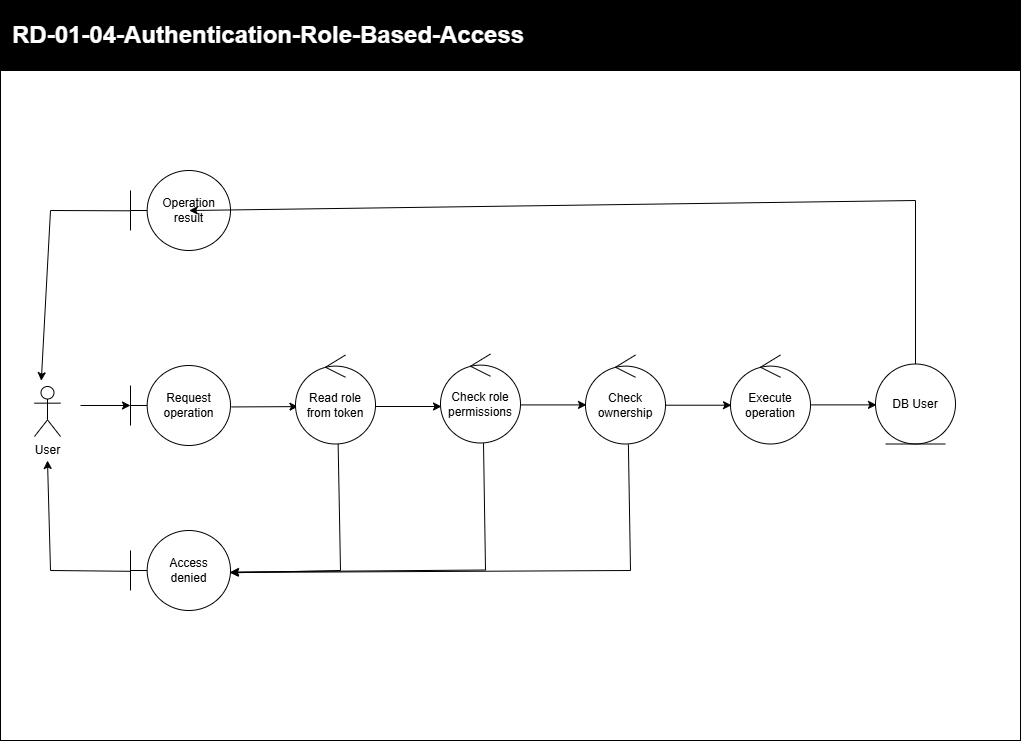

The diagram above was exported from draw.io. Its source (the exported page's mxGraphModel, read from the mxfile embedded in the PNG):
<mxGraphModel grid="1" page="1" gridSize="10" guides="1" tooltips="1" connect="1" arrows="1" fold="1" pageScale="1" pageWidth="850" pageHeight="1100" math="0" shadow="0">
  <root>
    <mxCell id="_TyLM7g9qOu-Zhoke268-0" />
    <mxCell id="_TyLM7g9qOu-Zhoke268-1" parent="_TyLM7g9qOu-Zhoke268-0" />
    <mxCell id="_TyLM7g9qOu-Zhoke268-2" parent="_TyLM7g9qOu-Zhoke268-1" style="whiteSpace=wrap;html=1;movable=1;resizable=1;rotatable=1;deletable=1;editable=1;locked=0;connectable=1;" value="" vertex="1">
      <mxGeometry height="930" width="1160" x="120" y="360" as="geometry" />
    </mxCell>
    <mxCell id="_TyLM7g9qOu-Zhoke268-3" parent="_TyLM7g9qOu-Zhoke268-1" style="whiteSpace=wrap;html=1;fillColor=#000000;movable=1;resizable=1;rotatable=1;deletable=1;editable=1;locked=0;connectable=1;" value="" vertex="1">
      <mxGeometry height="70" width="1160" x="120" y="290" as="geometry" />
    </mxCell>
    <mxCell id="_TyLM7g9qOu-Zhoke268-4" parent="_TyLM7g9qOu-Zhoke268-1" style="text;html=1;whiteSpace=wrap;strokeColor=none;fillColor=none;align=left;verticalAlign=middle;rounded=0;fontColor=#FFFFFF;" value="&lt;font style=&quot;font-size: 24px;&quot;&gt;&lt;b&gt;RD-01-04-Authentication-Update-information&lt;/b&gt;&lt;/font&gt;" vertex="1">
      <mxGeometry height="30" width="740" x="130" y="310" as="geometry" />
    </mxCell>
    <mxCell id="_TyLM7g9qOu-Zhoke268-5" parent="_TyLM7g9qOu-Zhoke268-1" style="shape=umlActor;verticalLabelPosition=bottom;verticalAlign=top;html=1;labelPerimeter=1;" value="User" vertex="1">
      <mxGeometry height="60" width="30" x="170" y="710" as="geometry" />
    </mxCell>
    <mxCell id="_TyLM7g9qOu-Zhoke268-7" edge="1" parent="_TyLM7g9qOu-Zhoke268-1" source="_TyLM7g9qOu-Zhoke268-8" style="edgeStyle=orthogonalEdgeStyle;rounded=0;orthogonalLoop=1;jettySize=auto;html=1;defaultLabelBackgroundColor=page;">
      <mxGeometry relative="1" as="geometry">
        <mxPoint x="460" y="740" as="targetPoint" />
      </mxGeometry>
    </mxCell>
    <mxCell id="_TyLM7g9qOu-Zhoke268-8" parent="_TyLM7g9qOu-Zhoke268-1" style="shape=umlBoundary;whiteSpace=wrap;html=1;" value="Update&lt;div&gt;information&lt;/div&gt;" vertex="1">
      <mxGeometry height="80" width="100" x="290" y="700" as="geometry" />
    </mxCell>
    <mxCell id="_TyLM7g9qOu-Zhoke268-12" parent="_TyLM7g9qOu-Zhoke268-1" style="ellipse;shape=umlControl;whiteSpace=wrap;html=1;" value="Valide&amp;nbsp;&lt;div&gt;information&lt;/div&gt;" vertex="1">
      <mxGeometry height="80" width="70" x="460" y="700" as="geometry" />
    </mxCell>
    <mxCell id="_TyLM7g9qOu-Zhoke268-13" edge="1" parent="_TyLM7g9qOu-Zhoke268-1" source="_TyLM7g9qOu-Zhoke268-14" style="edgeStyle=orthogonalEdgeStyle;rounded=0;orthogonalLoop=1;jettySize=auto;html=1;defaultLabelBackgroundColor=page;">
      <mxGeometry relative="1" as="geometry">
        <mxPoint x="740" y="740" as="targetPoint" />
      </mxGeometry>
    </mxCell>
    <mxCell id="_TyLM7g9qOu-Zhoke268-14" parent="_TyLM7g9qOu-Zhoke268-1" style="ellipse;shape=umlControl;whiteSpace=wrap;html=1;" value="Modify&lt;div&gt;información&lt;/div&gt;" vertex="1">
      <mxGeometry height="80" width="70" x="600" y="700" as="geometry" />
    </mxCell>
    <mxCell id="_TyLM7g9qOu-Zhoke268-15" parent="_TyLM7g9qOu-Zhoke268-1" style="ellipse;shape=umlEntity;whiteSpace=wrap;html=1;" value="DB&lt;br&gt;User" vertex="1">
      <mxGeometry height="80" width="80" x="740" y="700" as="geometry" />
    </mxCell>
    <mxCell id="_TyLM7g9qOu-Zhoke268-16" edge="1" parent="_TyLM7g9qOu-Zhoke268-1" style="endArrow=classic;html=1;rounded=0;defaultLabelBackgroundColor=page;" value="">
      <mxGeometry height="50" relative="1" width="50" as="geometry">
        <mxPoint x="215" y="739.5" as="sourcePoint" />
        <mxPoint x="275" y="739.5" as="targetPoint" />
      </mxGeometry>
    </mxCell>
    <mxCell id="_TyLM7g9qOu-Zhoke268-18" edge="1" parent="_TyLM7g9qOu-Zhoke268-1" source="_TyLM7g9qOu-Zhoke268-12" style="edgeStyle=orthogonalEdgeStyle;rounded=0;orthogonalLoop=1;jettySize=auto;html=1;entryX=-0.006;entryY=0.499;entryDx=0;entryDy=0;entryPerimeter=0;defaultLabelBackgroundColor=page;" target="_TyLM7g9qOu-Zhoke268-14">
      <mxGeometry relative="1" as="geometry" />
    </mxCell>
    <mxCell id="_TyLM7g9qOu-Zhoke268-19" edge="1" parent="_TyLM7g9qOu-Zhoke268-1" source="_TyLM7g9qOu-Zhoke268-20" style="edgeStyle=orthogonalEdgeStyle;rounded=0;orthogonalLoop=1;jettySize=auto;html=1;defaultLabelBackgroundColor=page;">
      <mxGeometry relative="1" as="geometry">
        <mxPoint x="190" y="810" as="targetPoint" />
      </mxGeometry>
    </mxCell>
    <mxCell id="_TyLM7g9qOu-Zhoke268-20" parent="_TyLM7g9qOu-Zhoke268-1" style="shape=umlBoundary;whiteSpace=wrap;html=1;" value="&lt;div&gt;Error&lt;/div&gt;message" vertex="1">
      <mxGeometry height="80" width="100" x="290" y="905" as="geometry" />
    </mxCell>
    <mxCell id="_TyLM7g9qOu-Zhoke268-21" edge="1" parent="_TyLM7g9qOu-Zhoke268-1" style="edgeStyle=orthogonalEdgeStyle;rounded=0;orthogonalLoop=1;jettySize=auto;html=1;entryX=0.993;entryY=0.554;entryDx=0;entryDy=0;entryPerimeter=0;defaultLabelBackgroundColor=page;" target="_TyLM7g9qOu-Zhoke268-20">
      <mxGeometry relative="1" as="geometry">
        <Array as="points">
          <mxPoint x="495" y="949.3" />
        </Array>
        <mxPoint x="495" y="780.0000000000002" as="sourcePoint" />
      </mxGeometry>
    </mxCell>
    <mxCell id="_TyLM7g9qOu-Zhoke268-22" edge="1" parent="_TyLM7g9qOu-Zhoke268-1" style="edgeStyle=orthogonalEdgeStyle;rounded=0;orthogonalLoop=1;jettySize=auto;html=1;defaultLabelBackgroundColor=page;entryX=0.991;entryY=0.556;entryDx=0;entryDy=0;entryPerimeter=0;" target="_TyLM7g9qOu-Zhoke268-20">
      <mxGeometry relative="1" x="-0.0007" as="geometry">
        <Array as="points">
          <mxPoint x="635" y="949.5" />
        </Array>
        <mxPoint x="635" y="780.0000000000002" as="sourcePoint" />
      </mxGeometry>
    </mxCell>
    <mxCell id="_TyLM7g9qOu-Zhoke268-23" parent="_TyLM7g9qOu-Zhoke268-1" style="whiteSpace=wrap;html=1;movable=1;resizable=1;rotatable=1;deletable=1;editable=1;locked=0;connectable=1;" value="" vertex="1">
      <mxGeometry height="930" width="1160" x="120" y="1550" as="geometry" />
    </mxCell>
    <mxCell id="_TyLM7g9qOu-Zhoke268-24" parent="_TyLM7g9qOu-Zhoke268-1" style="whiteSpace=wrap;html=1;fillColor=#000000;movable=1;resizable=1;rotatable=1;deletable=1;editable=1;locked=0;connectable=1;" value="" vertex="1">
      <mxGeometry height="70" width="1160" x="120" y="1480" as="geometry" />
    </mxCell>
    <mxCell id="_TyLM7g9qOu-Zhoke268-25" parent="_TyLM7g9qOu-Zhoke268-1" style="text;html=1;whiteSpace=wrap;strokeColor=none;fillColor=none;align=left;verticalAlign=middle;rounded=0;fontColor=#FFFFFF;" value="&lt;b style=&quot;font-size: 24px;&quot;&gt;RD-01-04-Authentication-Update-information&lt;/b&gt;" vertex="1">
      <mxGeometry height="30" width="740" x="130" y="1500" as="geometry" />
    </mxCell>
    <mxCell id="_TyLM7g9qOu-Zhoke268-26" parent="_TyLM7g9qOu-Zhoke268-1" style="shape=umlActor;verticalLabelPosition=bottom;verticalAlign=top;html=1;labelPerimeter=1;" value="User" vertex="1">
      <mxGeometry height="60" width="30" x="170" y="1900" as="geometry" />
    </mxCell>
    <mxCell id="_TyLM7g9qOu-Zhoke268-28" edge="1" parent="_TyLM7g9qOu-Zhoke268-1" source="_TyLM7g9qOu-Zhoke268-29" style="edgeStyle=orthogonalEdgeStyle;rounded=0;orthogonalLoop=1;jettySize=auto;html=1;defaultLabelBackgroundColor=page;">
      <mxGeometry relative="1" as="geometry">
        <mxPoint x="460" y="1930" as="targetPoint" />
      </mxGeometry>
    </mxCell>
    <mxCell id="_TyLM7g9qOu-Zhoke268-29" parent="_TyLM7g9qOu-Zhoke268-1" style="shape=umlBoundary;whiteSpace=wrap;html=1;" value="Update&lt;div&gt;information&lt;/div&gt;" vertex="1">
      <mxGeometry height="80" width="100" x="290" y="1890" as="geometry" />
    </mxCell>
    <mxCell id="_TyLM7g9qOu-Zhoke268-32" parent="_TyLM7g9qOu-Zhoke268-1" style="ellipse;shape=umlControl;whiteSpace=wrap;html=1;" value="Valide&amp;nbsp;&lt;div&gt;information&lt;/div&gt;" vertex="1">
      <mxGeometry height="80" width="70" x="460" y="1890" as="geometry" />
    </mxCell>
    <mxCell id="_TyLM7g9qOu-Zhoke268-33" edge="1" parent="_TyLM7g9qOu-Zhoke268-1" source="_TyLM7g9qOu-Zhoke268-34" style="edgeStyle=orthogonalEdgeStyle;rounded=0;orthogonalLoop=1;jettySize=auto;html=1;defaultLabelBackgroundColor=page;">
      <mxGeometry relative="1" as="geometry">
        <mxPoint x="740" y="1930" as="targetPoint" />
      </mxGeometry>
    </mxCell>
    <mxCell id="_TyLM7g9qOu-Zhoke268-34" parent="_TyLM7g9qOu-Zhoke268-1" style="ellipse;shape=umlControl;whiteSpace=wrap;html=1;" value="Modify&lt;div&gt;información&lt;/div&gt;" vertex="1">
      <mxGeometry height="80" width="70" x="600" y="1890" as="geometry" />
    </mxCell>
    <mxCell id="_TyLM7g9qOu-Zhoke268-35" parent="_TyLM7g9qOu-Zhoke268-1" style="ellipse;shape=umlEntity;whiteSpace=wrap;html=1;" value="DB&lt;br&gt;User" vertex="1">
      <mxGeometry height="80" width="80" x="740" y="1890" as="geometry" />
    </mxCell>
    <mxCell id="_TyLM7g9qOu-Zhoke268-36" edge="1" parent="_TyLM7g9qOu-Zhoke268-1" style="endArrow=classic;html=1;rounded=0;defaultLabelBackgroundColor=page;" value="">
      <mxGeometry height="50" relative="1" width="50" as="geometry">
        <mxPoint x="215" y="1929.5" as="sourcePoint" />
        <mxPoint x="275" y="1929.5" as="targetPoint" />
      </mxGeometry>
    </mxCell>
    <mxCell id="_TyLM7g9qOu-Zhoke268-39" edge="1" parent="_TyLM7g9qOu-Zhoke268-1" source="_TyLM7g9qOu-Zhoke268-32" style="edgeStyle=orthogonalEdgeStyle;rounded=0;orthogonalLoop=1;jettySize=auto;html=1;entryX=-0.006;entryY=0.499;entryDx=0;entryDy=0;entryPerimeter=0;defaultLabelBackgroundColor=page;" target="_TyLM7g9qOu-Zhoke268-34">
      <mxGeometry relative="1" as="geometry" />
    </mxCell>
    <mxCell id="_TyLM7g9qOu-Zhoke268-40" edge="1" parent="_TyLM7g9qOu-Zhoke268-1" source="_TyLM7g9qOu-Zhoke268-41" style="edgeStyle=orthogonalEdgeStyle;rounded=0;orthogonalLoop=1;jettySize=auto;html=1;defaultLabelBackgroundColor=page;">
      <mxGeometry relative="1" as="geometry">
        <mxPoint x="190" y="2000" as="targetPoint" />
      </mxGeometry>
    </mxCell>
    <mxCell id="_TyLM7g9qOu-Zhoke268-41" parent="_TyLM7g9qOu-Zhoke268-1" style="shape=umlBoundary;whiteSpace=wrap;html=1;" value="Error&lt;div&gt;message&lt;/div&gt;" vertex="1">
      <mxGeometry height="80" width="100" x="290" y="2095" as="geometry" />
    </mxCell>
    <mxCell id="_TyLM7g9qOu-Zhoke268-42" edge="1" parent="_TyLM7g9qOu-Zhoke268-1" style="edgeStyle=orthogonalEdgeStyle;rounded=0;orthogonalLoop=1;jettySize=auto;html=1;entryX=0.993;entryY=0.554;entryDx=0;entryDy=0;entryPerimeter=0;defaultLabelBackgroundColor=page;" target="_TyLM7g9qOu-Zhoke268-41">
      <mxGeometry relative="1" as="geometry">
        <Array as="points">
          <mxPoint x="495" y="2139.3" />
        </Array>
        <mxPoint x="495" y="1970" as="sourcePoint" />
      </mxGeometry>
    </mxCell>
    <mxCell id="_TyLM7g9qOu-Zhoke268-43" edge="1" parent="_TyLM7g9qOu-Zhoke268-1" style="edgeStyle=orthogonalEdgeStyle;rounded=0;orthogonalLoop=1;jettySize=auto;html=1;defaultLabelBackgroundColor=page;entryX=0.991;entryY=0.556;entryDx=0;entryDy=0;entryPerimeter=0;" target="_TyLM7g9qOu-Zhoke268-41">
      <mxGeometry relative="1" x="-0.0007" as="geometry">
        <Array as="points">
          <mxPoint x="635" y="2139.5" />
        </Array>
        <mxPoint x="635" y="1970" as="sourcePoint" />
      </mxGeometry>
    </mxCell>
    <mxCell id="_TyLM7g9qOu-Zhoke268-44" parent="_TyLM7g9qOu-Zhoke268-1" style="shape=umlBoundary;whiteSpace=wrap;html=1;" value="Confirmation&lt;div&gt;message&lt;/div&gt;" vertex="1">
      <mxGeometry height="80" width="100" x="290" y="1660" as="geometry" />
    </mxCell>
    <mxCell id="_TyLM7g9qOu-Zhoke268-45" edge="1" parent="_TyLM7g9qOu-Zhoke268-1" style="endArrow=classic;html=1;rounded=0;defaultLabelBackgroundColor=page;entryX=0.06;entryY=0.366;entryDx=0;entryDy=0;entryPerimeter=0;" target="_TyLM7g9qOu-Zhoke268-23" value="">
      <mxGeometry height="50" relative="1" width="50" as="geometry">
        <Array as="points">
          <mxPoint x="189.6" y="1700" />
        </Array>
        <mxPoint x="289.9978622944516" y="1700" as="sourcePoint" />
        <mxPoint x="334.23" y="1739.9973913043475" as="targetPoint" />
      </mxGeometry>
    </mxCell>
    <mxCell id="_TyLM7g9qOu-Zhoke268-46" parent="_TyLM7g9qOu-Zhoke268-1" style="whiteSpace=wrap;html=1;movable=1;resizable=1;rotatable=1;deletable=1;editable=1;locked=0;connectable=1;" value="" vertex="1">
      <mxGeometry height="930" width="1160" x="115" y="2710" as="geometry" />
    </mxCell>
    <mxCell id="_TyLM7g9qOu-Zhoke268-47" parent="_TyLM7g9qOu-Zhoke268-1" style="whiteSpace=wrap;html=1;fillColor=#000000;movable=1;resizable=1;rotatable=1;deletable=1;editable=1;locked=0;connectable=1;" value="" vertex="1">
      <mxGeometry height="70" width="1160" x="115" y="2640" as="geometry" />
    </mxCell>
    <mxCell id="_TyLM7g9qOu-Zhoke268-48" parent="_TyLM7g9qOu-Zhoke268-1" style="text;html=1;whiteSpace=wrap;strokeColor=none;fillColor=none;align=left;verticalAlign=middle;rounded=0;fontColor=#FFFFFF;" value="&lt;b style=&quot;font-size: 24px;&quot;&gt;RD-01-04-Authentication-Update-information&lt;/b&gt;" vertex="1">
      <mxGeometry height="30" width="740" x="130" y="2660" as="geometry" />
    </mxCell>
    <mxCell id="_TyLM7g9qOu-Zhoke268-49" parent="_TyLM7g9qOu-Zhoke268-1" style="shape=umlActor;verticalLabelPosition=bottom;verticalAlign=top;html=1;labelPerimeter=1;" value="User" vertex="1">
      <mxGeometry height="60" width="30" x="170" y="3060" as="geometry" />
    </mxCell>
    <mxCell id="_TyLM7g9qOu-Zhoke268-51" edge="1" parent="_TyLM7g9qOu-Zhoke268-1" source="_TyLM7g9qOu-Zhoke268-52" style="edgeStyle=orthogonalEdgeStyle;rounded=0;orthogonalLoop=1;jettySize=auto;html=1;defaultLabelBackgroundColor=page;">
      <mxGeometry relative="1" as="geometry">
        <mxPoint x="460" y="3090.0000000000005" as="targetPoint" />
      </mxGeometry>
    </mxCell>
    <mxCell id="_TyLM7g9qOu-Zhoke268-52" parent="_TyLM7g9qOu-Zhoke268-1" style="shape=umlBoundary;whiteSpace=wrap;html=1;" value="Update&lt;div&gt;information&lt;/div&gt;" vertex="1">
      <mxGeometry height="80" width="100" x="290" y="3050" as="geometry" />
    </mxCell>
    <mxCell id="_TyLM7g9qOu-Zhoke268-55" parent="_TyLM7g9qOu-Zhoke268-1" style="ellipse;shape=umlControl;whiteSpace=wrap;html=1;" value="Valide&amp;nbsp;&lt;div&gt;information&lt;/div&gt;" vertex="1">
      <mxGeometry height="80" width="70" x="460" y="3050" as="geometry" />
    </mxCell>
    <mxCell id="_TyLM7g9qOu-Zhoke268-56" edge="1" parent="_TyLM7g9qOu-Zhoke268-1" source="_TyLM7g9qOu-Zhoke268-57" style="edgeStyle=orthogonalEdgeStyle;rounded=0;orthogonalLoop=1;jettySize=auto;html=1;defaultLabelBackgroundColor=page;">
      <mxGeometry relative="1" as="geometry">
        <mxPoint x="740" y="3090" as="targetPoint" />
      </mxGeometry>
    </mxCell>
    <mxCell id="_TyLM7g9qOu-Zhoke268-57" parent="_TyLM7g9qOu-Zhoke268-1" style="ellipse;shape=umlControl;whiteSpace=wrap;html=1;" value="Modify&lt;div&gt;información&lt;/div&gt;" vertex="1">
      <mxGeometry height="80" width="70" x="600" y="3050" as="geometry" />
    </mxCell>
    <mxCell id="_TyLM7g9qOu-Zhoke268-58" parent="_TyLM7g9qOu-Zhoke268-1" style="ellipse;shape=umlEntity;whiteSpace=wrap;html=1;" value="DB&lt;br&gt;User" vertex="1">
      <mxGeometry height="80" width="80" x="740" y="3050" as="geometry" />
    </mxCell>
    <mxCell id="_TyLM7g9qOu-Zhoke268-59" edge="1" parent="_TyLM7g9qOu-Zhoke268-1" style="endArrow=classic;html=1;rounded=0;defaultLabelBackgroundColor=page;" value="">
      <mxGeometry height="50" relative="1" width="50" as="geometry">
        <mxPoint x="215" y="3089.5" as="sourcePoint" />
        <mxPoint x="275" y="3089.5" as="targetPoint" />
      </mxGeometry>
    </mxCell>
    <mxCell id="_TyLM7g9qOu-Zhoke268-62" edge="1" parent="_TyLM7g9qOu-Zhoke268-1" source="_TyLM7g9qOu-Zhoke268-55" style="edgeStyle=orthogonalEdgeStyle;rounded=0;orthogonalLoop=1;jettySize=auto;html=1;entryX=-0.006;entryY=0.499;entryDx=0;entryDy=0;entryPerimeter=0;defaultLabelBackgroundColor=page;" target="_TyLM7g9qOu-Zhoke268-57">
      <mxGeometry relative="1" as="geometry" />
    </mxCell>
    <mxCell id="_TyLM7g9qOu-Zhoke268-63" edge="1" parent="_TyLM7g9qOu-Zhoke268-1" source="_TyLM7g9qOu-Zhoke268-64" style="edgeStyle=orthogonalEdgeStyle;rounded=0;orthogonalLoop=1;jettySize=auto;html=1;defaultLabelBackgroundColor=page;">
      <mxGeometry relative="1" as="geometry">
        <mxPoint x="190" y="3160" as="targetPoint" />
      </mxGeometry>
    </mxCell>
    <mxCell id="_TyLM7g9qOu-Zhoke268-64" parent="_TyLM7g9qOu-Zhoke268-1" style="shape=umlBoundary;whiteSpace=wrap;html=1;" value="Error&lt;div&gt;message&lt;/div&gt;" vertex="1">
      <mxGeometry height="80" width="100" x="290" y="3255" as="geometry" />
    </mxCell>
    <mxCell id="_TyLM7g9qOu-Zhoke268-65" edge="1" parent="_TyLM7g9qOu-Zhoke268-1" style="edgeStyle=orthogonalEdgeStyle;rounded=0;orthogonalLoop=1;jettySize=auto;html=1;entryX=0.993;entryY=0.554;entryDx=0;entryDy=0;entryPerimeter=0;defaultLabelBackgroundColor=page;" target="_TyLM7g9qOu-Zhoke268-64">
      <mxGeometry relative="1" as="geometry">
        <Array as="points">
          <mxPoint x="495" y="3299.3" />
        </Array>
        <mxPoint x="495" y="3130.0000000000005" as="sourcePoint" />
      </mxGeometry>
    </mxCell>
    <mxCell id="_TyLM7g9qOu-Zhoke268-66" edge="1" parent="_TyLM7g9qOu-Zhoke268-1" style="edgeStyle=orthogonalEdgeStyle;rounded=0;orthogonalLoop=1;jettySize=auto;html=1;defaultLabelBackgroundColor=page;entryX=0.991;entryY=0.556;entryDx=0;entryDy=0;entryPerimeter=0;" target="_TyLM7g9qOu-Zhoke268-64">
      <mxGeometry relative="1" x="-0.0007" as="geometry">
        <Array as="points">
          <mxPoint x="635" y="3299.5" />
        </Array>
        <mxPoint x="635" y="3130.0000000000005" as="sourcePoint" />
      </mxGeometry>
    </mxCell>
    <mxCell id="_TyLM7g9qOu-Zhoke268-67" parent="_TyLM7g9qOu-Zhoke268-1" style="shape=umlBoundary;whiteSpace=wrap;html=1;" value="Confirmation&lt;div&gt;message&lt;/div&gt;" vertex="1">
      <mxGeometry height="80" width="100" x="290" y="2820" as="geometry" />
    </mxCell>
    <mxCell id="_TyLM7g9qOu-Zhoke268-68" edge="1" parent="_TyLM7g9qOu-Zhoke268-1" source="_TyLM7g9qOu-Zhoke268-58" style="endArrow=classic;html=1;rounded=0;defaultLabelBackgroundColor=page;exitX=0.5;exitY=0;exitDx=0;exitDy=0;entryX=0.993;entryY=0.502;entryDx=0;entryDy=0;entryPerimeter=0;" target="_TyLM7g9qOu-Zhoke268-67" value="">
      <mxGeometry height="50" relative="1" width="50" x="-0.2396" as="geometry">
        <Array as="points">
          <mxPoint x="780" y="2860" />
        </Array>
        <mxPoint x="480" y="2900" as="sourcePoint" />
        <mxPoint x="530" y="2850" as="targetPoint" />
      </mxGeometry>
    </mxCell>
    <mxCell id="_TyLM7g9qOu-Zhoke268-69" edge="1" parent="_TyLM7g9qOu-Zhoke268-1" style="endArrow=classic;html=1;rounded=0;defaultLabelBackgroundColor=page;entryX=0.06;entryY=0.366;entryDx=0;entryDy=0;entryPerimeter=0;" target="_TyLM7g9qOu-Zhoke268-46" value="">
      <mxGeometry height="50" relative="1" width="50" as="geometry">
        <Array as="points">
          <mxPoint x="184.6" y="2860" />
        </Array>
        <mxPoint x="289.9978622944516" y="2860" as="sourcePoint" />
        <mxPoint x="334.23" y="2899.9973913043477" as="targetPoint" />
      </mxGeometry>
    </mxCell>
    <mxCell id="_TyLM7g9qOu-Zhoke268-70" parent="_TyLM7g9qOu-Zhoke268-1" style="ellipse;shape=umlControl;whiteSpace=wrap;html=1;" value="Clear&lt;div&gt;fields&lt;/div&gt;" vertex="1">
      <mxGeometry height="80" width="70" x="390" y="2940" as="geometry" />
    </mxCell>
    <mxCell id="_TyLM7g9qOu-Zhoke268-71" edge="1" parent="_TyLM7g9qOu-Zhoke268-1" style="endArrow=classic;html=1;rounded=0;defaultLabelBackgroundColor=page;entryX=0.267;entryY=0.344;entryDx=0;entryDy=0;entryPerimeter=0;" target="_TyLM7g9qOu-Zhoke268-46" value="">
      <mxGeometry height="50" relative="1" width="50" as="geometry">
        <Array as="points">
          <mxPoint x="424.72" y="3080" />
        </Array>
        <mxPoint x="390" y="3080" as="sourcePoint" />
        <mxPoint x="440" y="3030" as="targetPoint" />
      </mxGeometry>
    </mxCell>
    <mxCell id="_TyLM7g9qOu-Zhoke268-72" edge="1" parent="_TyLM7g9qOu-Zhoke268-1" style="endArrow=classic;html=1;rounded=0;defaultLabelBackgroundColor=page;entryX=0.198;entryY=0.355;entryDx=0;entryDy=0;entryPerimeter=0;" target="_TyLM7g9qOu-Zhoke268-46" value="">
      <mxGeometry height="50" relative="1" width="50" as="geometry">
        <Array as="points">
          <mxPoint x="344.68" y="2980" />
        </Array>
        <mxPoint x="380" y="2980" as="sourcePoint" />
        <mxPoint x="430" y="2930" as="targetPoint" />
      </mxGeometry>
    </mxCell>
    <mxCell id="_TyLM7g9qOu-Zhoke268-73" edge="1" parent="_TyLM7g9qOu-Zhoke268-1" source="_TyLM7g9qOu-Zhoke268-35" style="endArrow=classic;html=1;rounded=0;defaultLabelBackgroundColor=page;entryX=0.993;entryY=0.502;entryDx=0;entryDy=0;entryPerimeter=0;exitX=0.5;exitY=0;exitDx=0;exitDy=0;" value="">
      <mxGeometry height="50" relative="1" width="50" x="-0.1623" as="geometry">
        <Array as="points">
          <mxPoint x="780" y="1700" />
        </Array>
        <mxPoint x="1201" y="1890" as="sourcePoint" />
        <mxPoint x="390" y="1700" as="targetPoint" />
      </mxGeometry>
    </mxCell>
  </root>
</mxGraphModel>